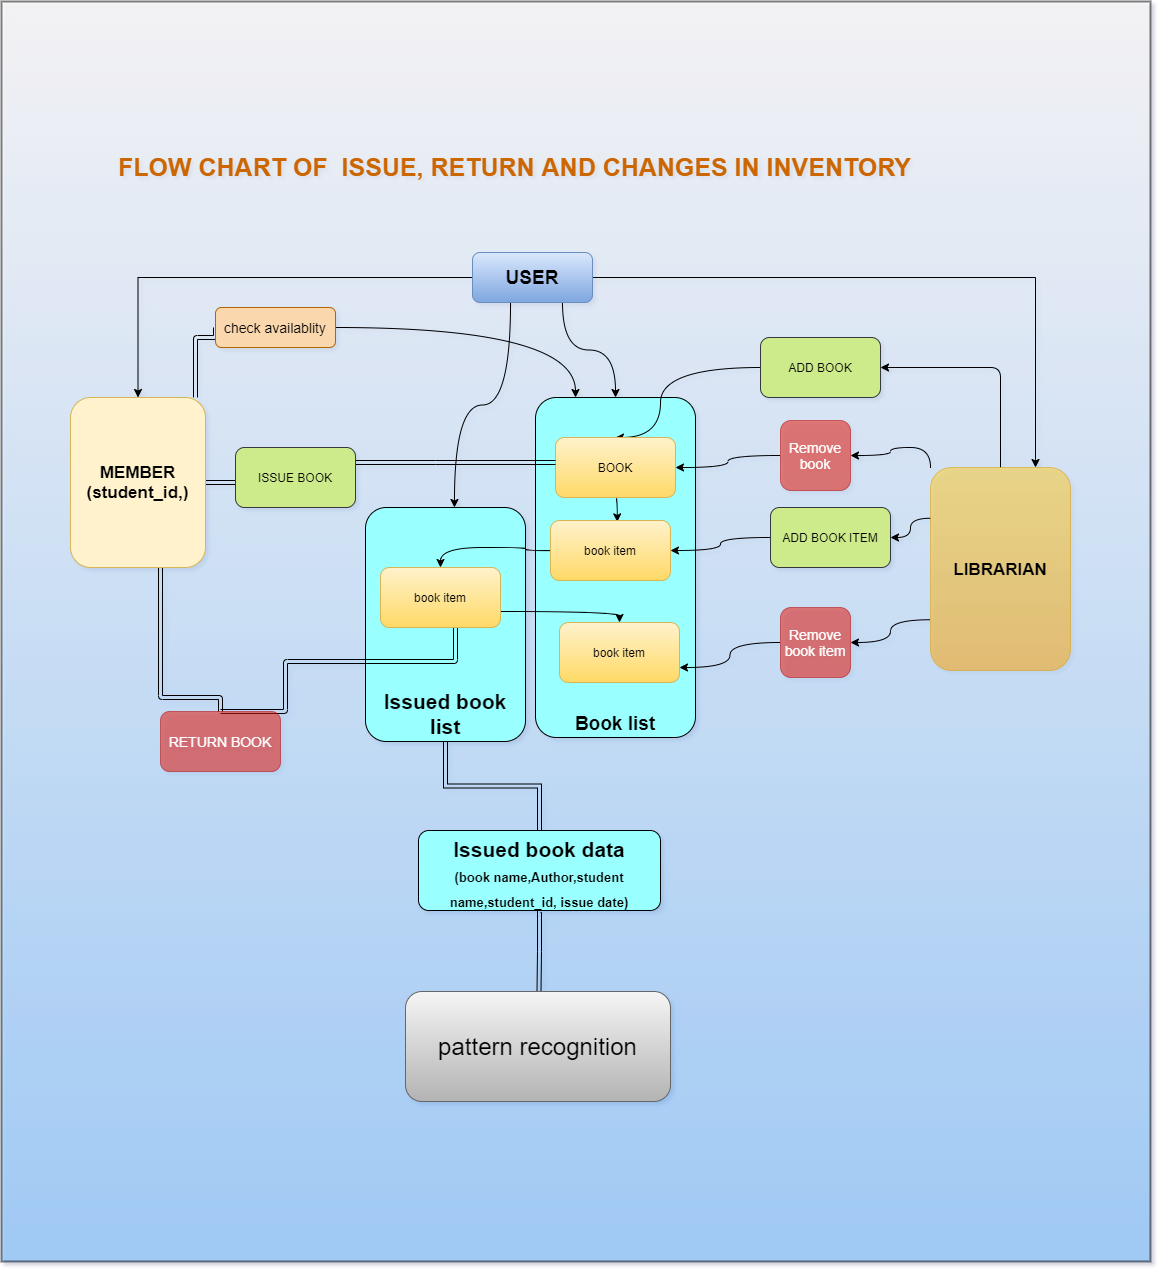

The diagram above was exported from draw.io. Its source (the exported page's mxGraphModel, read from the mxfile embedded in the PNG):
<mxGraphModel dx="866" dy="522" grid="1" gridSize="10" guides="1" tooltips="1" connect="1" arrows="1" fold="1" page="1" pageScale="1" pageWidth="583" pageHeight="827" math="0" shadow="1">
  <root>
    <mxCell id="0" />
    <mxCell id="1" parent="0" />
    <mxCell id="ezyK2BW0V2cdollxRbtH-1" value="" style="rounded=0;whiteSpace=wrap;html=1;strokeColor=#000000;strokeWidth=2;fontSize=17;fontColor=#000000;opacity=50;gradientColor=#66B2FF;fillColor=#FEFCFF;" parent="1" vertex="1">
      <mxGeometry x="11" y="221" width="1149" height="1260" as="geometry" />
    </mxCell>
    <mxCell id="rWtAd2lSv0CAK7OXVYXB-4" style="edgeStyle=orthogonalEdgeStyle;rounded=0;orthogonalLoop=1;jettySize=auto;html=1;entryX=0.5;entryY=0;entryDx=0;entryDy=0;shape=link;" parent="1" source="ezyK2BW0V2cdollxRbtH-3" target="rWtAd2lSv0CAK7OXVYXB-2" edge="1">
      <mxGeometry relative="1" as="geometry" />
    </mxCell>
    <mxCell id="ezyK2BW0V2cdollxRbtH-3" value="&lt;font style=&quot;font-size: 21px;&quot;&gt;Issued book list&lt;/font&gt;" style="rounded=1;whiteSpace=wrap;html=1;verticalAlign=bottom;arcSize=13;fillColor=#99FFFF;fontStyle=1;fontSize=21;" parent="1" vertex="1">
      <mxGeometry x="375" y="727" width="160" height="234" as="geometry" />
    </mxCell>
    <mxCell id="ezyK2BW0V2cdollxRbtH-4" value="&lt;font style=&quot;font-size: 19px&quot;&gt;Book list&lt;/font&gt;" style="rounded=1;whiteSpace=wrap;html=1;verticalAlign=bottom;fillColor=#99FFFF;strokeColor=#000000;fontStyle=1;fontSize=21;arcSize=13;" parent="1" vertex="1">
      <mxGeometry x="545" y="617" width="160" height="340" as="geometry" />
    </mxCell>
    <mxCell id="ezyK2BW0V2cdollxRbtH-5" style="edgeStyle=orthogonalEdgeStyle;rounded=0;orthogonalLoop=1;jettySize=auto;html=1;entryX=0.75;entryY=0;entryDx=0;entryDy=0;" parent="1" source="ezyK2BW0V2cdollxRbtH-9" target="ezyK2BW0V2cdollxRbtH-18" edge="1">
      <mxGeometry relative="1" as="geometry">
        <mxPoint x="965" y="677" as="targetPoint" />
      </mxGeometry>
    </mxCell>
    <mxCell id="ezyK2BW0V2cdollxRbtH-6" style="edgeStyle=orthogonalEdgeStyle;rounded=0;orthogonalLoop=1;jettySize=auto;html=1;entryX=0.5;entryY=0;entryDx=0;entryDy=0;" parent="1" source="ezyK2BW0V2cdollxRbtH-9" target="ezyK2BW0V2cdollxRbtH-14" edge="1">
      <mxGeometry relative="1" as="geometry" />
    </mxCell>
    <mxCell id="ezyK2BW0V2cdollxRbtH-7" style="edgeStyle=orthogonalEdgeStyle;curved=1;rounded=0;orthogonalLoop=1;jettySize=auto;html=1;entryX=0.556;entryY=0;entryDx=0;entryDy=0;entryPerimeter=0;fontSize=12;fontColor=#000000;exitX=0.317;exitY=1;exitDx=0;exitDy=0;exitPerimeter=0;" parent="1" source="ezyK2BW0V2cdollxRbtH-9" target="ezyK2BW0V2cdollxRbtH-3" edge="1">
      <mxGeometry relative="1" as="geometry" />
    </mxCell>
    <mxCell id="ezyK2BW0V2cdollxRbtH-8" style="edgeStyle=orthogonalEdgeStyle;curved=1;rounded=0;orthogonalLoop=1;jettySize=auto;html=1;exitX=0.75;exitY=1;exitDx=0;exitDy=0;fontSize=12;fontColor=#000000;" parent="1" source="ezyK2BW0V2cdollxRbtH-9" target="ezyK2BW0V2cdollxRbtH-4" edge="1">
      <mxGeometry relative="1" as="geometry" />
    </mxCell>
    <mxCell id="ezyK2BW0V2cdollxRbtH-9" value="USER" style="rounded=1;whiteSpace=wrap;html=1;fontStyle=1;fontSize=19;gradientColor=#7ea6e0;fillColor=#dae8fc;strokeColor=#6c8ebf;" parent="1" vertex="1">
      <mxGeometry x="482" y="472" width="120" height="50" as="geometry" />
    </mxCell>
    <mxCell id="ezyK2BW0V2cdollxRbtH-10" value="" style="edgeStyle=orthogonalEdgeStyle;shape=link;rounded=0;orthogonalLoop=1;jettySize=auto;html=1;" parent="1" source="ezyK2BW0V2cdollxRbtH-14" target="ezyK2BW0V2cdollxRbtH-25" edge="1">
      <mxGeometry relative="1" as="geometry">
        <Array as="points">
          <mxPoint x="215" y="672" />
        </Array>
      </mxGeometry>
    </mxCell>
    <mxCell id="ezyK2BW0V2cdollxRbtH-11" style="edgeStyle=orthogonalEdgeStyle;rounded=1;orthogonalLoop=1;jettySize=auto;html=1;shape=link;" parent="1" source="ezyK2BW0V2cdollxRbtH-14" target="ezyK2BW0V2cdollxRbtH-29" edge="1">
      <mxGeometry relative="1" as="geometry">
        <Array as="points">
          <mxPoint x="170" y="917" />
        </Array>
      </mxGeometry>
    </mxCell>
    <mxCell id="ezyK2BW0V2cdollxRbtH-12" style="edgeStyle=orthogonalEdgeStyle;curved=1;rounded=0;orthogonalLoop=1;jettySize=auto;html=1;entryX=0.25;entryY=0;entryDx=0;entryDy=0;fontSize=21;fontColor=#000000;" parent="1" source="ezyK2BW0V2cdollxRbtH-35" target="ezyK2BW0V2cdollxRbtH-4" edge="1">
      <mxGeometry relative="1" as="geometry">
        <Array as="points">
          <mxPoint x="585" y="547" />
        </Array>
      </mxGeometry>
    </mxCell>
    <mxCell id="ezyK2BW0V2cdollxRbtH-13" style="edgeStyle=orthogonalEdgeStyle;curved=1;rounded=1;orthogonalLoop=1;jettySize=auto;html=1;entryX=0;entryY=0.5;entryDx=0;entryDy=0;fontSize=21;fontColor=#000000;shape=link;" parent="1" source="ezyK2BW0V2cdollxRbtH-14" target="ezyK2BW0V2cdollxRbtH-35" edge="1">
      <mxGeometry relative="1" as="geometry">
        <Array as="points">
          <mxPoint x="205" y="557" />
        </Array>
      </mxGeometry>
    </mxCell>
    <mxCell id="ezyK2BW0V2cdollxRbtH-14" value="MEMBER&lt;br&gt;(student_id,)&lt;br&gt;" style="rounded=1;whiteSpace=wrap;html=1;fontStyle=1;fontSize=17;fillColor=#fff2cc;strokeColor=#d6b656;" parent="1" vertex="1">
      <mxGeometry x="80" y="617" width="135" height="170" as="geometry" />
    </mxCell>
    <mxCell id="ezyK2BW0V2cdollxRbtH-15" style="edgeStyle=orthogonalEdgeStyle;rounded=1;orthogonalLoop=1;jettySize=auto;html=1;entryX=1;entryY=0.5;entryDx=0;entryDy=0;exitX=0.5;exitY=0;exitDx=0;exitDy=0;" parent="1" source="ezyK2BW0V2cdollxRbtH-18" target="ezyK2BW0V2cdollxRbtH-20" edge="1">
      <mxGeometry relative="1" as="geometry" />
    </mxCell>
    <mxCell id="ezyK2BW0V2cdollxRbtH-17" style="edgeStyle=orthogonalEdgeStyle;curved=1;rounded=1;sketch=0;orthogonalLoop=1;jettySize=auto;html=1;entryX=1;entryY=0.5;entryDx=0;entryDy=0;shadow=0;fontSize=17;fontColor=#000000;exitX=0;exitY=0;exitDx=0;exitDy=0;" parent="1" source="ezyK2BW0V2cdollxRbtH-18" target="ezyK2BW0V2cdollxRbtH-37" edge="1">
      <mxGeometry relative="1" as="geometry" />
    </mxCell>
    <mxCell id="cJk-hp4QDb0TguOCu4Ij-8" style="edgeStyle=orthogonalEdgeStyle;curved=1;rounded=0;orthogonalLoop=1;jettySize=auto;html=1;exitX=0;exitY=0.75;exitDx=0;exitDy=0;entryX=1;entryY=0.5;entryDx=0;entryDy=0;" parent="1" source="ezyK2BW0V2cdollxRbtH-18" target="cJk-hp4QDb0TguOCu4Ij-7" edge="1">
      <mxGeometry relative="1" as="geometry" />
    </mxCell>
    <mxCell id="cJk-hp4QDb0TguOCu4Ij-9" style="edgeStyle=orthogonalEdgeStyle;curved=1;rounded=0;orthogonalLoop=1;jettySize=auto;html=1;exitX=0;exitY=0.25;exitDx=0;exitDy=0;entryX=1;entryY=0.5;entryDx=0;entryDy=0;" parent="1" source="ezyK2BW0V2cdollxRbtH-18" target="cJk-hp4QDb0TguOCu4Ij-6" edge="1">
      <mxGeometry relative="1" as="geometry" />
    </mxCell>
    <mxCell id="ezyK2BW0V2cdollxRbtH-18" value="LIBRARIAN" style="rounded=1;whiteSpace=wrap;html=1;fillColor=#ffcd28;strokeColor=#d79b00;gradientColor=#ffa500;opacity=50;fontStyle=1;fontSize=17;" parent="1" vertex="1">
      <mxGeometry x="940" y="687" width="140" height="203" as="geometry" />
    </mxCell>
    <mxCell id="ezyK2BW0V2cdollxRbtH-19" style="edgeStyle=orthogonalEdgeStyle;curved=1;rounded=1;orthogonalLoop=1;jettySize=auto;html=1;entryX=0.5;entryY=0;entryDx=0;entryDy=0;fontSize=12;fontColor=#000000;" parent="1" source="ezyK2BW0V2cdollxRbtH-20" target="ezyK2BW0V2cdollxRbtH-22" edge="1">
      <mxGeometry relative="1" as="geometry">
        <Array as="points">
          <mxPoint x="670" y="587" />
          <mxPoint x="670" y="657" />
        </Array>
      </mxGeometry>
    </mxCell>
    <mxCell id="ezyK2BW0V2cdollxRbtH-20" value="ADD BOOK" style="rounded=1;whiteSpace=wrap;html=1;fillColor=#cdeb8b;strokeColor=#36393d;" parent="1" vertex="1">
      <mxGeometry x="770" y="557" width="120" height="60" as="geometry" />
    </mxCell>
    <mxCell id="cJk-hp4QDb0TguOCu4Ij-5" style="edgeStyle=orthogonalEdgeStyle;curved=1;rounded=0;orthogonalLoop=1;jettySize=auto;html=1;exitX=0.5;exitY=1;exitDx=0;exitDy=0;entryX=0.556;entryY=0.023;entryDx=0;entryDy=0;entryPerimeter=0;" parent="1" source="ezyK2BW0V2cdollxRbtH-22" target="cJk-hp4QDb0TguOCu4Ij-2" edge="1">
      <mxGeometry relative="1" as="geometry" />
    </mxCell>
    <mxCell id="ezyK2BW0V2cdollxRbtH-22" value="BOOK" style="rounded=1;whiteSpace=wrap;html=1;gradientColor=#ffd966;fillColor=#fff2cc;strokeColor=#d6b656;" parent="1" vertex="1">
      <mxGeometry x="565" y="657" width="120" height="60" as="geometry" />
    </mxCell>
    <mxCell id="ezyK2BW0V2cdollxRbtH-23" style="edgeStyle=orthogonalEdgeStyle;curved=1;rounded=0;orthogonalLoop=1;jettySize=auto;html=1;fontSize=12;fontColor=#000000;shape=link;" parent="1" edge="1">
      <mxGeometry relative="1" as="geometry">
        <mxPoint x="355" y="682" as="sourcePoint" />
        <mxPoint x="565" y="682" as="targetPoint" />
        <Array as="points">
          <mxPoint x="445" y="682" />
          <mxPoint x="445" y="682" />
        </Array>
      </mxGeometry>
    </mxCell>
    <mxCell id="ezyK2BW0V2cdollxRbtH-25" value="ISSUE BOOK" style="rounded=1;whiteSpace=wrap;html=1;fillColor=#cdeb8b;strokeColor=#36393d;" parent="1" vertex="1">
      <mxGeometry x="245" y="667" width="120" height="60" as="geometry" />
    </mxCell>
    <mxCell id="ezyK2BW0V2cdollxRbtH-28" style="edgeStyle=orthogonalEdgeStyle;shape=link;rounded=1;orthogonalLoop=1;jettySize=auto;html=1;exitX=0.5;exitY=0;exitDx=0;exitDy=0;" parent="1" source="ezyK2BW0V2cdollxRbtH-29" target="ezyK2BW0V2cdollxRbtH-32" edge="1">
      <mxGeometry relative="1" as="geometry">
        <Array as="points">
          <mxPoint x="295" y="931" />
          <mxPoint x="295" y="881" />
          <mxPoint x="465" y="881" />
        </Array>
      </mxGeometry>
    </mxCell>
    <mxCell id="ezyK2BW0V2cdollxRbtH-29" value="RETURN BOOK" style="rounded=1;whiteSpace=wrap;html=1;fillColor=#e51400;strokeColor=#B20000;fontSize=14;fontColor=#ffffff;opacity=50;" parent="1" vertex="1">
      <mxGeometry x="170" y="931" width="120" height="60" as="geometry" />
    </mxCell>
    <mxCell id="ezyK2BW0V2cdollxRbtH-30" style="edgeStyle=orthogonalEdgeStyle;rounded=0;orthogonalLoop=1;jettySize=auto;html=1;exitX=0.5;exitY=1;exitDx=0;exitDy=0;" parent="1" source="ezyK2BW0V2cdollxRbtH-25" target="ezyK2BW0V2cdollxRbtH-25" edge="1">
      <mxGeometry relative="1" as="geometry" />
    </mxCell>
    <mxCell id="ezyK2BW0V2cdollxRbtH-31" style="edgeStyle=orthogonalEdgeStyle;curved=1;rounded=0;orthogonalLoop=1;jettySize=auto;html=1;entryX=0.5;entryY=0;entryDx=0;entryDy=0;fontSize=21;fontColor=#000000;" parent="1" source="ezyK2BW0V2cdollxRbtH-32" target="ezyK2BW0V2cdollxRbtH-34" edge="1">
      <mxGeometry relative="1" as="geometry">
        <Array as="points">
          <mxPoint x="465" y="831" />
          <mxPoint x="629" y="831" />
        </Array>
      </mxGeometry>
    </mxCell>
    <mxCell id="ezyK2BW0V2cdollxRbtH-32" value="book item" style="rounded=1;whiteSpace=wrap;html=1;gradientColor=#ffd966;fillColor=#fff2cc;strokeColor=#d6b656;" parent="1" vertex="1">
      <mxGeometry x="390" y="787" width="120" height="60" as="geometry" />
    </mxCell>
    <mxCell id="ezyK2BW0V2cdollxRbtH-34" value="book item" style="rounded=1;whiteSpace=wrap;html=1;gradientColor=#ffd966;fillColor=#fff2cc;strokeColor=#d6b656;" parent="1" vertex="1">
      <mxGeometry x="569" y="842" width="120" height="60" as="geometry" />
    </mxCell>
    <mxCell id="ezyK2BW0V2cdollxRbtH-35" value="&lt;font style=&quot;font-size: 14px&quot;&gt;check availablity&lt;/font&gt;" style="rounded=1;whiteSpace=wrap;html=1;fillColor=#fad7ac;strokeColor=#b46504;" parent="1" vertex="1">
      <mxGeometry x="225" y="527" width="120" height="40" as="geometry" />
    </mxCell>
    <mxCell id="cJk-hp4QDb0TguOCu4Ij-1" style="edgeStyle=orthogonalEdgeStyle;curved=1;rounded=0;orthogonalLoop=1;jettySize=auto;html=1;exitX=0;exitY=0.5;exitDx=0;exitDy=0;entryX=1;entryY=0.5;entryDx=0;entryDy=0;" parent="1" source="ezyK2BW0V2cdollxRbtH-37" target="ezyK2BW0V2cdollxRbtH-22" edge="1">
      <mxGeometry relative="1" as="geometry" />
    </mxCell>
    <mxCell id="ezyK2BW0V2cdollxRbtH-37" value="Remove book" style="rounded=1;whiteSpace=wrap;html=1;fontSize=14;fillColor=#e51400;strokeColor=#B20000;fontColor=#ffffff;opacity=50;" parent="1" vertex="1">
      <mxGeometry x="790" y="640" width="70" height="70" as="geometry" />
    </mxCell>
    <mxCell id="ezyK2BW0V2cdollxRbtH-64" style="edgeStyle=orthogonalEdgeStyle;curved=1;rounded=0;orthogonalLoop=1;jettySize=auto;html=1;entryX=0;entryY=0.5;entryDx=0;entryDy=0;fontSize=14;" parent="1" edge="1">
      <mxGeometry relative="1" as="geometry">
        <mxPoint x="1165" y="575.5999999999999" as="sourcePoint" />
      </mxGeometry>
    </mxCell>
    <mxCell id="ezyK2BW0V2cdollxRbtH-46" value="&lt;h4&gt;FLOW CHART OF&amp;nbsp; ISSUE, RETURN AND CHANGES IN INVENTORY&lt;/h4&gt;" style="text;html=1;strokeColor=none;fillColor=none;align=center;verticalAlign=middle;whiteSpace=wrap;rounded=0;fontSize=25;opacity=50;fontStyle=1;fontColor=#CC6600;" parent="1" vertex="1">
      <mxGeometry x="70" y="361" width="909" height="50" as="geometry" />
    </mxCell>
    <mxCell id="ezyK2BW0V2cdollxRbtH-63" style="edgeStyle=orthogonalEdgeStyle;curved=1;rounded=0;orthogonalLoop=1;jettySize=auto;html=1;exitX=1;exitY=0.5;exitDx=0;exitDy=0;entryX=0;entryY=0.5;entryDx=0;entryDy=0;fontSize=14;" parent="1" edge="1">
      <mxGeometry relative="1" as="geometry">
        <mxPoint x="1185" y="475" as="sourcePoint" />
      </mxGeometry>
    </mxCell>
    <mxCell id="ezyK2BW0V2cdollxRbtH-61" style="edgeStyle=orthogonalEdgeStyle;rounded=0;orthogonalLoop=1;jettySize=auto;html=1;exitX=1;exitY=0.5;exitDx=0;exitDy=0;entryX=0;entryY=0.5;entryDx=0;entryDy=0;fontSize=14;curved=1;" parent="1" edge="1">
      <mxGeometry relative="1" as="geometry">
        <mxPoint x="1185" y="306" as="sourcePoint" />
      </mxGeometry>
    </mxCell>
    <mxCell id="ezyK2BW0V2cdollxRbtH-62" style="edgeStyle=orthogonalEdgeStyle;curved=1;rounded=0;orthogonalLoop=1;jettySize=auto;html=1;exitX=1;exitY=0.5;exitDx=0;exitDy=0;fontSize=14;" parent="1" edge="1">
      <mxGeometry relative="1" as="geometry">
        <mxPoint x="1170" y="393" as="sourcePoint" />
      </mxGeometry>
    </mxCell>
    <mxCell id="rWtAd2lSv0CAK7OXVYXB-7" style="edgeStyle=orthogonalEdgeStyle;shape=link;rounded=0;orthogonalLoop=1;jettySize=auto;html=1;entryX=0.5;entryY=0;entryDx=0;entryDy=0;" parent="1" edge="1">
      <mxGeometry relative="1" as="geometry">
        <mxPoint x="550" y="1130" as="sourcePoint" />
        <mxPoint x="548.5" y="1211" as="targetPoint" />
        <Array as="points">
          <mxPoint x="549" y="1130" />
          <mxPoint x="549" y="1171" />
        </Array>
      </mxGeometry>
    </mxCell>
    <mxCell id="rWtAd2lSv0CAK7OXVYXB-2" value="&lt;font&gt;Issued book data&lt;br&gt;&lt;font style=&quot;font-size: 13px&quot;&gt;(book name,Author,student name,student_id, issue date)&lt;/font&gt;&lt;br&gt;&lt;/font&gt;" style="rounded=1;whiteSpace=wrap;html=1;verticalAlign=top;arcSize=13;fillColor=#99FFFF;fontStyle=1;fontSize=21;" parent="1" vertex="1">
      <mxGeometry x="428" y="1050" width="242" height="80" as="geometry" />
    </mxCell>
    <mxCell id="rWtAd2lSv0CAK7OXVYXB-6" value="&lt;font style=&quot;font-size: 24px&quot;&gt;pattern recognition&lt;/font&gt;" style="rounded=1;whiteSpace=wrap;html=1;gradientColor=#b3b3b3;fillColor=#f5f5f5;strokeColor=#666666;" parent="1" vertex="1">
      <mxGeometry x="415" y="1211" width="265" height="110" as="geometry" />
    </mxCell>
    <mxCell id="cJk-hp4QDb0TguOCu4Ij-3" style="edgeStyle=orthogonalEdgeStyle;curved=1;rounded=0;orthogonalLoop=1;jettySize=auto;html=1;exitX=0;exitY=0.5;exitDx=0;exitDy=0;entryX=0.5;entryY=0;entryDx=0;entryDy=0;" parent="1" source="cJk-hp4QDb0TguOCu4Ij-2" target="ezyK2BW0V2cdollxRbtH-32" edge="1">
      <mxGeometry relative="1" as="geometry" />
    </mxCell>
    <mxCell id="cJk-hp4QDb0TguOCu4Ij-2" value="book item" style="rounded=1;whiteSpace=wrap;html=1;gradientColor=#ffd966;fillColor=#fff2cc;strokeColor=#d6b656;" parent="1" vertex="1">
      <mxGeometry x="560" y="740" width="120" height="60" as="geometry" />
    </mxCell>
    <mxCell id="cJk-hp4QDb0TguOCu4Ij-10" style="edgeStyle=orthogonalEdgeStyle;curved=1;rounded=0;orthogonalLoop=1;jettySize=auto;html=1;exitX=0;exitY=0.5;exitDx=0;exitDy=0;entryX=1;entryY=0.5;entryDx=0;entryDy=0;" parent="1" source="cJk-hp4QDb0TguOCu4Ij-6" target="cJk-hp4QDb0TguOCu4Ij-2" edge="1">
      <mxGeometry relative="1" as="geometry" />
    </mxCell>
    <mxCell id="cJk-hp4QDb0TguOCu4Ij-6" value="ADD BOOK ITEM" style="rounded=1;whiteSpace=wrap;html=1;fillColor=#cdeb8b;strokeColor=#36393d;" parent="1" vertex="1">
      <mxGeometry x="780" y="727" width="120" height="60" as="geometry" />
    </mxCell>
    <mxCell id="cJk-hp4QDb0TguOCu4Ij-11" style="edgeStyle=orthogonalEdgeStyle;curved=1;rounded=0;orthogonalLoop=1;jettySize=auto;html=1;exitX=0;exitY=0.5;exitDx=0;exitDy=0;entryX=1;entryY=0.75;entryDx=0;entryDy=0;" parent="1" source="cJk-hp4QDb0TguOCu4Ij-7" target="ezyK2BW0V2cdollxRbtH-34" edge="1">
      <mxGeometry relative="1" as="geometry" />
    </mxCell>
    <mxCell id="cJk-hp4QDb0TguOCu4Ij-7" value="Remove book item" style="rounded=1;whiteSpace=wrap;html=1;fontSize=14;fillColor=#e51400;strokeColor=#B20000;fontColor=#ffffff;opacity=50;" parent="1" vertex="1">
      <mxGeometry x="790" y="827" width="70" height="70" as="geometry" />
    </mxCell>
  </root>
</mxGraphModel>